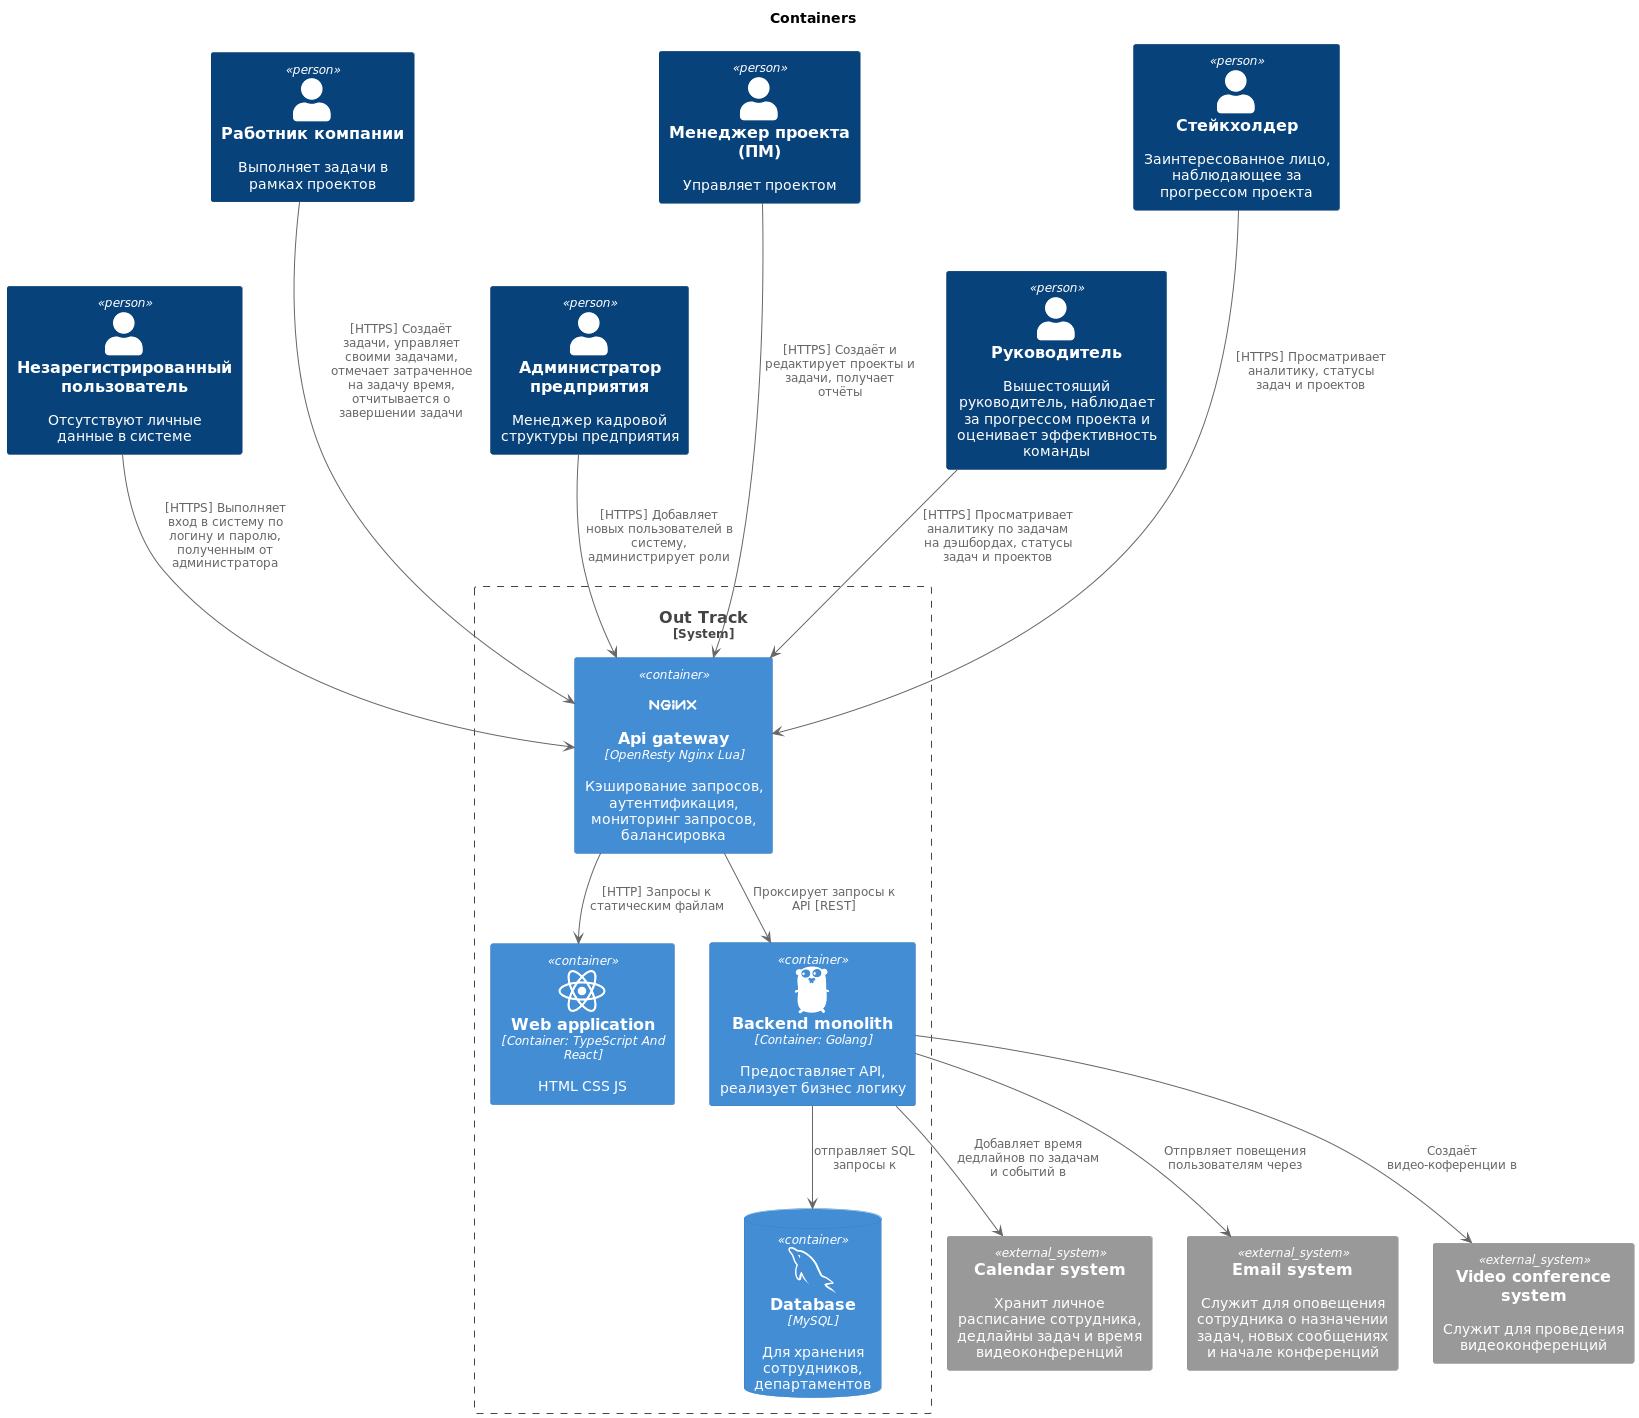

The diagram above was rendered by PlantUML. Its source (embedded in the PNG):
@startuml
title Containers
!include https://raw.githubusercontent.com/plantuml-stdlib/C4-PlantUML/master/C4_Container.puml
!include <tupadr3/devicons2/mysql>
!include <tupadr3/devicons2/nginx_original>
!include <tupadr3/devicons2/react_original>
!include <tupadr3/devicons2/go>
!include <tupadr3/material/queue>
!include <tupadr3/material/mail>

Person(unregistredUser, "Незарегистрированный пользователь", "Отсутствуют личные данные в системе")
Person(employee, "Работник компании", "Выполняет задачи в рамках проектов")
Person(admin, "Администратор предприятия", "Менеджер кадровой структуры предприятия")
Person(projectManager, "Менеджер проекта (ПМ)", "Управляет проектом")
Person(supervisor, "Руководитель", "Вышестоящий руководитель, наблюдает за прогрессом проекта и оценивает эффективность команды")
Person(stakeholder, "Стейкхолдер", "Заинтересованное лицо, наблюдающее за прогрессом проекта")
System_Ext(calendar, "Calendar system", "Хранит личное расписание сотрудника, дедлайны задач и время видеоконференций")
System_Ext(mail, "Email system", "Служит для оповещения сотрудника о назначении задач, новых сообщениях и начале конференций")
System_Ext(video, "Video conference system", "Служит для проведения видеоконференций")

System_Boundary(system, "Out Track") {
	ContainerDb(db, "Database", "MySQL","Для хранения сотрудников, департаментов", $sprite="mysql")
	Container(webApp, "Web application", "Container: TypeScript And React", "HTML CSS JS", $sprite="react_original")
	Container(apiGateway, "Api gateway", "OpenResty Nginx Lua", "Кэширование запросов, аутентификация, мониторинг запросов, балансировка", $sprite="nginx_original")
	Container(api, "Backend monolith", "Container: Golang", "Предоставляет API, реализует бизнес логику", $sprite="go")
}

unregistredUser --> apiGateway: [HTTPS] Выполняет вход в систему по логину и паролю, полученным от администратора
employee ---> apiGateway: [HTTPS] Создаёт задачи, управляет своими задачами, отмечает затраченное на задачу время, отчитывается о завершении задачи
admin --> apiGateway: [HTTPS] Добавляет новых пользователей в систему, администрирует роли
projectManager ---> apiGateway: [HTTPS] Создаёт и редактирует проекты и задачи, получает отчёты
supervisor --> apiGateway: [HTTPS] Просматривает аналитику по задачам на дэшбордах, статусы задач и проектов
stakeholder ---> apiGateway: [HTTPS] Просматривает аналитику, статусы задач и проектов

apiGateway-->webApp: [HTTP] Запросы к статическим файлам
apiGateway-->api: Проксирует запросы к API [REST]
api-->calendar: Добавляет время дедлайнов по задачам и событий в
api-->mail: Отпрвляет повещения пользователям через
api-->video: Создаёт видео-коференции в
api-->db: отправляет SQL запросы к
@enduml